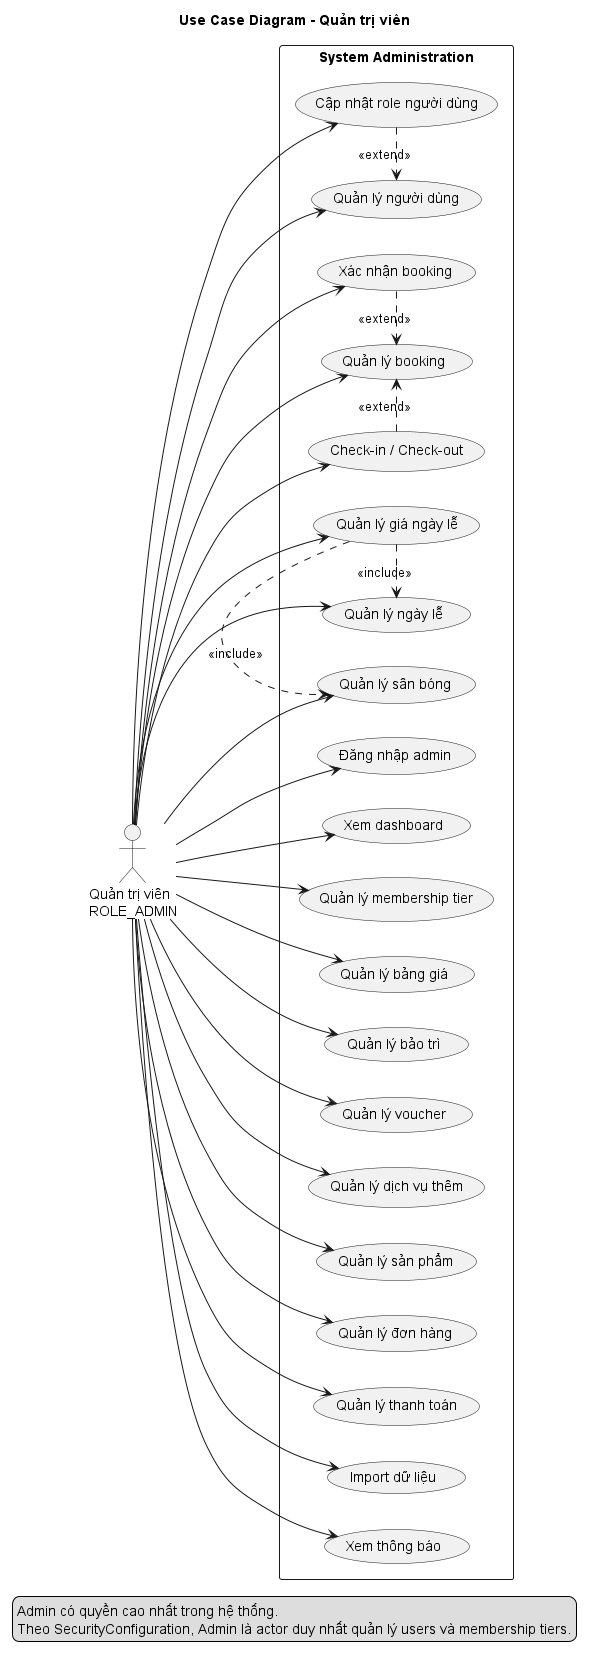

The diagram above was rendered by PlantUML. Its source (embedded in the PNG):
@startuml
title Use Case Diagram - Quản trị viên

left to right direction
skinparam shadowing false

actor "Quản trị viên\nROLE_ADMIN" as ADMIN

rectangle "System Administration" {
  usecase "Đăng nhập admin" as UC_LOGIN
  usecase "Xem dashboard" as UC_DASHBOARD
  usecase "Quản lý người dùng" as UC_USER
  usecase "Cập nhật role người dùng" as UC_ROLE
  usecase "Quản lý membership tier" as UC_MEMBERSHIP

  usecase "Quản lý booking" as UC_BOOKING
  usecase "Xác nhận booking" as UC_CONFIRM
  usecase "Check-in / Check-out" as UC_CHECK
  usecase "Quản lý sân bóng" as UC_FIELD
  usecase "Quản lý bảng giá" as UC_PRICING
  usecase "Quản lý giá ngày lễ" as UC_HOLIDAY_PRICING
  usecase "Quản lý bảo trì" as UC_MAINTENANCE
  usecase "Quản lý voucher" as UC_VOUCHER
  usecase "Quản lý dịch vụ thêm" as UC_EXTRA
  usecase "Quản lý ngày lễ" as UC_HOLIDAY

  usecase "Quản lý sản phẩm" as UC_PRODUCT
  usecase "Quản lý đơn hàng" as UC_ORDER
  usecase "Quản lý thanh toán" as UC_PAYMENT
  usecase "Import dữ liệu" as UC_IMPORT
  usecase "Xem thông báo" as UC_NOTIFICATION
}

ADMIN --> UC_LOGIN
ADMIN --> UC_DASHBOARD
ADMIN --> UC_USER
ADMIN --> UC_ROLE
ADMIN --> UC_MEMBERSHIP

ADMIN --> UC_BOOKING
ADMIN --> UC_CONFIRM
ADMIN --> UC_CHECK
ADMIN --> UC_FIELD
ADMIN --> UC_PRICING
ADMIN --> UC_HOLIDAY_PRICING
ADMIN --> UC_MAINTENANCE
ADMIN --> UC_VOUCHER
ADMIN --> UC_EXTRA
ADMIN --> UC_HOLIDAY

ADMIN --> UC_PRODUCT
ADMIN --> UC_ORDER
ADMIN --> UC_PAYMENT
ADMIN --> UC_IMPORT
ADMIN --> UC_NOTIFICATION

UC_ROLE .> UC_USER : <<extend>>
UC_CONFIRM .> UC_BOOKING : <<extend>>
UC_CHECK .> UC_BOOKING : <<extend>>
UC_HOLIDAY_PRICING .> UC_HOLIDAY : <<include>>
UC_HOLIDAY_PRICING .> UC_FIELD : <<include>>

legend bottom
  Admin có quyền cao nhất trong hệ thống.
  Theo SecurityConfiguration, Admin là actor duy nhất quản lý users và membership tiers.
endlegend

@enduml